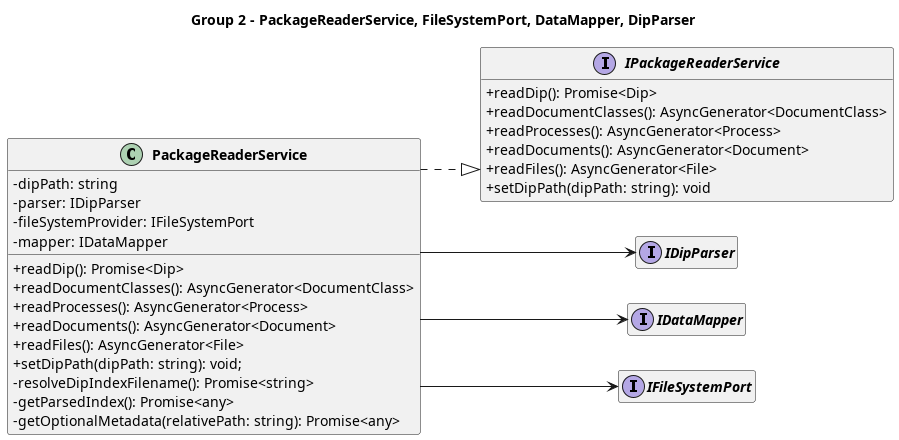

The diagram above was rendered by PlantUML. Its source (embedded in the PNG):
@startuml Class Diagram - Main Indexing Flow - Group 2

left to right direction
skinparam classAttributeIconSize 0
skinparam classFontStyle bold
skinparam packageStyle rectangle
skinparam linetype ortho
hide empty members

title Group 2 - PackageReaderService, FileSystemPort, DataMapper, DipParser

  interface IPackageReaderService {
    + readDip(): Promise<Dip>
    + readDocumentClasses(): AsyncGenerator<DocumentClass>
    + readProcesses(): AsyncGenerator<Process>
    + readDocuments(): AsyncGenerator<Document>
    + readFiles(): AsyncGenerator<File>
    + setDipPath(dipPath: string): void
  }

  class PackageReaderService {
    - dipPath: string
    - parser: IDipParser
    - fileSystemProvider: IFileSystemPort
    - mapper: IDataMapper
    + readDip(): Promise<Dip>
    + readDocumentClasses(): AsyncGenerator<DocumentClass>
    + readProcesses(): AsyncGenerator<Process>
    + readDocuments(): AsyncGenerator<Document>
    + readFiles(): AsyncGenerator<File>
    + setDipPath(dipPath: string): void;
    - resolveDipIndexFilename(): Promise<string>
    - getParsedIndex(): Promise<any>
    - getOptionalMetadata(relativePath: string): Promise<any>
  }

  interface IDipParser {
  }

  interface IDataMapper {
  }

  interface IFileSystemPort {
  }

PackageReaderService ..|> IPackageReaderService
PackageReaderService --> IDipParser
PackageReaderService --> IDataMapper
PackageReaderService --> IFileSystemPort

@enduml